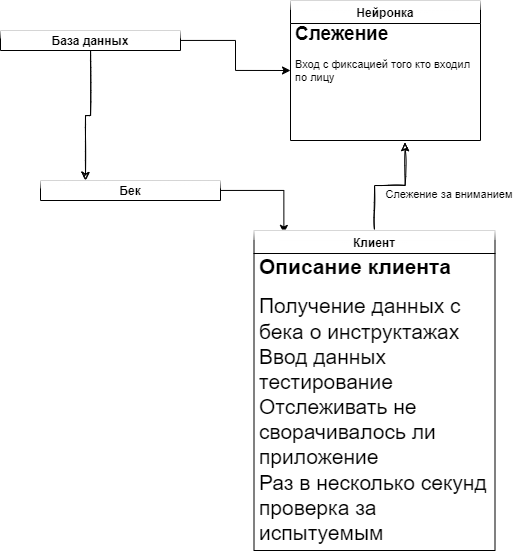

The diagram above was exported from draw.io. Its source (the exported page's mxGraphModel, read from the mxfile embedded in the PNG):
<mxGraphModel dx="1021" dy="567" grid="1" gridSize="10" guides="1" tooltips="1" connect="1" arrows="1" fold="1" page="1" pageScale="1" pageWidth="827" pageHeight="1169" math="0" shadow="0">
  <root>
    <mxCell id="0" />
    <mxCell id="1" parent="0" />
    <mxCell id="6QUD7Fu17pl9CUPiBJzF-4" style="edgeStyle=orthogonalEdgeStyle;rounded=0;orthogonalLoop=1;jettySize=auto;html=1;entryX=0;entryY=0.5;entryDx=0;entryDy=0;" edge="1" parent="1" source="6QUD7Fu17pl9CUPiBJzF-1" target="6QUD7Fu17pl9CUPiBJzF-3">
      <mxGeometry relative="1" as="geometry" />
    </mxCell>
    <mxCell id="6QUD7Fu17pl9CUPiBJzF-15" style="edgeStyle=orthogonalEdgeStyle;rounded=0;sketch=1;orthogonalLoop=1;jettySize=auto;html=1;entryX=0.25;entryY=0;entryDx=0;entryDy=0;fontSize=11;" edge="1" parent="1" source="6QUD7Fu17pl9CUPiBJzF-1" target="6QUD7Fu17pl9CUPiBJzF-5">
      <mxGeometry relative="1" as="geometry" />
    </mxCell>
    <mxCell id="6QUD7Fu17pl9CUPiBJzF-1" value="База данных" style="swimlane;glass=1;" vertex="1" parent="1">
      <mxGeometry x="40" y="50" width="180" height="20" as="geometry" />
    </mxCell>
    <mxCell id="6QUD7Fu17pl9CUPiBJzF-3" value="Нейронка" style="swimlane;glass=1;" vertex="1" parent="1">
      <mxGeometry x="330" y="20" width="190" height="140" as="geometry">
        <mxRectangle x="330" y="20" width="90" height="23" as="alternateBounds" />
      </mxGeometry>
    </mxCell>
    <mxCell id="6QUD7Fu17pl9CUPiBJzF-16" value="&lt;h1 style=&quot;font-size: 19px&quot;&gt;Слежение&lt;/h1&gt;&lt;div&gt;Вход с фиксацией того кто входил по лицу&amp;nbsp;&lt;/div&gt;&lt;div&gt;&lt;br&gt;&lt;/div&gt;" style="text;html=1;strokeColor=none;fillColor=none;spacing=5;spacingTop=-20;whiteSpace=wrap;overflow=hidden;rounded=0;glass=1;fontSize=11;" vertex="1" parent="6QUD7Fu17pl9CUPiBJzF-3">
      <mxGeometry y="20" width="190" height="120" as="geometry" />
    </mxCell>
    <mxCell id="6QUD7Fu17pl9CUPiBJzF-10" style="edgeStyle=orthogonalEdgeStyle;rounded=0;orthogonalLoop=1;jettySize=auto;html=1;entryX=0.124;entryY=0.009;entryDx=0;entryDy=0;entryPerimeter=0;fontSize=16;" edge="1" parent="1" source="6QUD7Fu17pl9CUPiBJzF-5" target="6QUD7Fu17pl9CUPiBJzF-8">
      <mxGeometry relative="1" as="geometry" />
    </mxCell>
    <mxCell id="6QUD7Fu17pl9CUPiBJzF-5" value="Бек" style="swimlane;glass=1;" vertex="1" parent="1">
      <mxGeometry x="80" y="200" width="180" height="20" as="geometry" />
    </mxCell>
    <mxCell id="6QUD7Fu17pl9CUPiBJzF-13" style="edgeStyle=orthogonalEdgeStyle;sketch=1;orthogonalLoop=1;jettySize=auto;html=1;entryX=0.603;entryY=1.018;entryDx=0;entryDy=0;fontSize=21;rounded=0;entryPerimeter=0;" edge="1" parent="1" source="6QUD7Fu17pl9CUPiBJzF-8" target="6QUD7Fu17pl9CUPiBJzF-16">
      <mxGeometry relative="1" as="geometry" />
    </mxCell>
    <mxCell id="6QUD7Fu17pl9CUPiBJzF-8" value="Клиент" style="swimlane;glass=1;" vertex="1" parent="1">
      <mxGeometry x="293.5" y="250" width="241" height="320" as="geometry" />
    </mxCell>
    <mxCell id="6QUD7Fu17pl9CUPiBJzF-9" value="&lt;h1 style=&quot;font-size: 21px&quot;&gt;&lt;font style=&quot;font-size: 21px&quot;&gt;Описание клиента&lt;/font&gt;&lt;/h1&gt;&lt;div style=&quot;font-size: 21px&quot;&gt;&lt;font style=&quot;font-size: 21px&quot;&gt;Получение данных с бека о инструктажах&lt;/font&gt;&lt;/div&gt;&lt;div style=&quot;font-size: 21px&quot;&gt;&lt;font style=&quot;font-size: 21px&quot;&gt;Ввод данных тестирование&lt;/font&gt;&lt;/div&gt;&lt;div style=&quot;font-size: 21px&quot;&gt;&lt;font style=&quot;font-size: 21px&quot;&gt;Отслеживать не сворачивалось ли приложение&amp;nbsp;&lt;/font&gt;&lt;/div&gt;&lt;div style=&quot;font-size: 21px&quot;&gt;Раз в несколько секунд проверка за испытуемым&lt;/div&gt;" style="text;html=1;strokeColor=none;fillColor=none;spacing=5;spacingTop=-20;whiteSpace=wrap;overflow=hidden;rounded=0;glass=1;" vertex="1" parent="6QUD7Fu17pl9CUPiBJzF-8">
      <mxGeometry y="20" width="240" height="300" as="geometry" />
    </mxCell>
    <mxCell id="6QUD7Fu17pl9CUPiBJzF-14" value="&lt;font style=&quot;font-size: 11px&quot;&gt;Слежение за вниманием&lt;/font&gt;" style="text;html=1;strokeColor=none;fillColor=none;align=center;verticalAlign=middle;whiteSpace=wrap;rounded=0;glass=1;fontSize=21;" vertex="1" parent="1">
      <mxGeometry x="414" y="200" width="150" height="20" as="geometry" />
    </mxCell>
  </root>
</mxGraphModel>